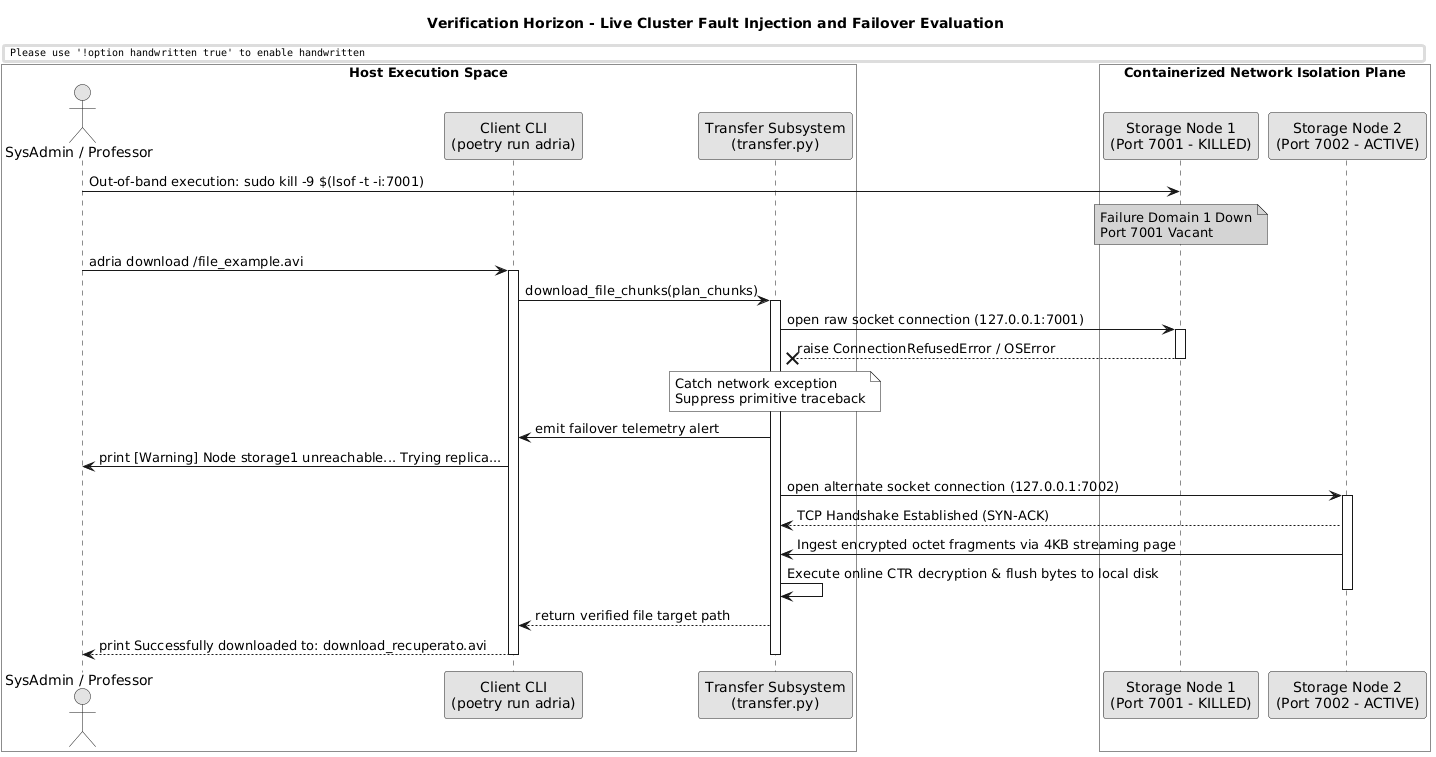

The diagram above was rendered by PlantUML. Its source (embedded in the PNG):
@startuml
skinparam handwritten false
skinparam monochrome true
skinparam defaultFontName "Arial"
skinparam shadownding false

title Verification Horizon - Live Cluster Fault Injection and Failover Evaluation

box "Host Execution Space" #White
actor "SysAdmin / Professor" as User
participant "Client CLI\n(poetry run adria)" as CLI
participant "Transfer Subsystem\n(transfer.py)" as TM
end box

box "Containerized Network Isolation Plane" #White
participant "Storage Node 1\n(Port 7001 - KILLED)" as N1
participant "Storage Node 2\n(Port 7002 - ACTIVE)" as N2
end box

User -> N1: Out-of-band execution: sudo kill -9 $(lsof -t -i:7001)
note over N1 #Pink: Failure Domain 1 Down\nPort 7001 Vacant

User -> CLI: adria download /file_example.avi
activate CLI
CLI -> TM: download_file_chunks(plan_chunks)
activate TM

TM -> N1: open raw socket connection (127.0.0.1:7001)
activate N1
N1 --X TM: raise ConnectionRefusedError / OSError
deactivate N1

note over TM #LightYellow: Catch network exception\nSuppress primitive traceback
TM -> CLI: emit failover telemetry alert
CLI -> User: print [Warning] Node storage1 unreachable... Trying replica...

TM -> N2: open alternate socket connection (127.0.0.1:7002)
activate N2
N2 --> TM: TCP Handshake Established (SYN-ACK)
TM <- N2: Ingest encrypted octet fragments via 4KB streaming page
TM -> TM: Execute online CTR decryption & flush bytes to local disk
deactivate N2

CLI <-- TM: return verified file target path
User <-- CLI: print Successfully downloaded to: download_recuperato.avi
deactivate TM
deactivate CLI
@endif